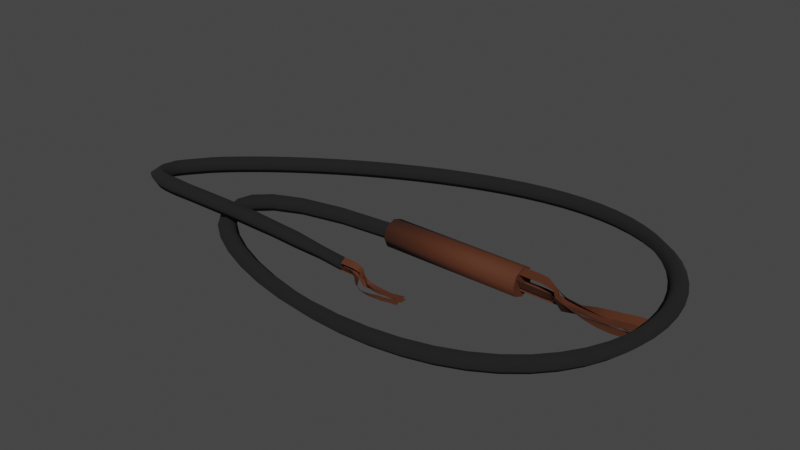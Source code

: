 # Source: Whip.blend  (saved by Blender 2.82.7; exported with 4.5.12 LTS)
import bpy
from mathutils import Matrix  # noqa: F401  (used for matrix-valued properties, if any)

bpy.ops.wm.read_factory_settings(use_empty=True)
scene = bpy.context.scene
scene.name = 'Scene'

# ---- collections
col_collection = bpy.data.collections.new('Collection'); scene.collection.children.link(col_collection)

# ---- materials (node trees are filled in below, after node groups)
mat_whipleather = bpy.data.materials.new('WhipLeather')
mat_whipleather.alpha_threshold = 0.0
mat_whipleather.use_transparent_shadow = False
mat_whipleather.line_color = (0.0, 0.0, 0.0, 1.0)
mat_whiprope = bpy.data.materials.new('WhipRope')
mat_whiprope.use_transparent_shadow = False

# ---- material node trees
mat_whipleather.use_nodes = True; mat_whipleather.node_tree.nodes.clear()
_N = mat_whipleather.node_tree.nodes; _L = mat_whipleather.node_tree.links
n0 = _N.new('ShaderNodeOutputMaterial'); n0.name = 'Material Output'; n0.location = (300, 300)
n1 = _N.new('ShaderNodeBsdfPrincipled'); n1.name = 'Principled BSDF'; n1.location = (10, 300)
n1.distribution = 'GGX'
n1.subsurface_method = 'BURLEY'
n1.inputs[0].default_value = (0.07656, 0.01901, 0.004433, 1.0)
n1.inputs[2].default_value = 0.8333
n1.inputs[3].default_value = 1.45
n1.inputs[27].default_value = (0.0, 0.0, 0.0, 1.0)
n1.inputs[28].default_value = 1.0
_L.new(n1.outputs[0], n0.inputs[0])
n0.is_active_output = True
mat_whiprope.use_nodes = True; mat_whiprope.node_tree.nodes.clear()
_N = mat_whiprope.node_tree.nodes; _L = mat_whiprope.node_tree.links
n0 = _N.new('ShaderNodeOutputMaterial'); n0.name = 'Material Output'; n0.location = (300, 300)
n1 = _N.new('ShaderNodeBsdfPrincipled'); n1.name = 'Principled BSDF'; n1.location = (10, 300)
n1.distribution = 'GGX'
n1.subsurface_method = 'BURLEY'
n1.inputs[0].default_value = (0.007194, 0.007194, 0.007194, 1.0)
n1.inputs[2].default_value = 1.0
n1.inputs[3].default_value = 1.45
n1.inputs[27].default_value = (0.0, 0.0, 0.0, 1.0)
n1.inputs[28].default_value = 1.0
_L.new(n1.outputs[0], n0.inputs[0])
n0.is_active_output = True

# ---- world
world_world = bpy.data.worlds.new('World'); scene.world = world_world
world_world.use_nodes = True; world_world.node_tree.nodes.clear()
_N = world_world.node_tree.nodes; _L = world_world.node_tree.links
n0 = _N.new('ShaderNodeOutputWorld'); n0.name = 'World Output'; n0.location = (300, 300)
n1 = _N.new('ShaderNodeBackground'); n1.name = 'Background'; n1.location = (10, 300)
n1.inputs[0].default_value = (0.05088, 0.05088, 0.05088, 1.0)
_L.new(n1.outputs[0], n0.inputs[0])
n0.is_active_output = True
world_world.color = (0.05088, 0.05088, 0.05088)
world_world.use_sun_shadow = False
world_world.sun_shadow_jitter_overblur = 0.0

# ---- meshes
me_cylinder = bpy.data.meshes.new('Cylinder')
me_cylinder.from_pydata([(0.1492, 0.02307, -0.002274), (-0.1008, 0.02307, -0.002274), (0.1492, 0.01575, 0.0154), (-0.1008, 0.01575, 0.0154), (0.1492, -0.001931, 0.02273), (-0.1008, -0.001931, 0.02273), (0.1492, -0.01961, 0.0154), (-0.1008, -0.01961, 0.0154), (0.1492, -0.02693, -0.002274), (-0.1008, -0.02693, -0.002274), (0.1492, -0.01961, -0.01995), (-0.1008, -0.01961, -0.01995), (0.1492, -0.001931, -0.02727), (-0.1008, -0.001931, -0.02727), (0.1492, 0.01575, -0.01995), (-0.1008, 0.01575, -0.01995)], [], [(0, 1, 3, 2), (2, 3, 5, 4), (4, 5, 7, 6), (6, 7, 9, 8), (8, 9, 11, 10), (10, 11, 13, 12), (3, 1, 15, 13, 11, 9, 7, 5), (12, 13, 15, 14), (14, 15, 1, 0), (0, 2, 4, 6, 8, 10, 12, 14)])
me_cylinder.polygons.foreach_set('use_smooth', [1, 1, 1, 1, 1, 1, 0, 1, 1, 0])
_uv = me_cylinder.uv_layers.new(name='UVMap')
_uv.uv.foreach_set('vector', [0.08291, 0.629, 0.08291, 0.799, 0.07318, 0.799, 0.07318, 0.629, 0.07318, 0.629, 0.07318, 0.799, 0.05941, 0.799, 0.05941, 0.629, 0.1064, 0.629, 0.1064, 0.799, 0.09668, 0.799, 0.09668, 0.629, 0.09668, 0.629, 0.09668, 0.799, 0.08291, 0.799, 0.08291, 0.629, 2.681e-08, 0.799, 0.0, 0.629, 0.009736, 0.629, 0.009736, 0.799, 0.009736, 0.799, 0.009736, 0.629, 0.0235, 0.629, 0.0235, 0.799, 0.1762, 0.6604, 0.1665, 0.6512, 0.1665, 0.6382, 0.1762, 0.629, 0.19, 0.629, 0.1997, 0.6382, 0.1997, 0.6512, 0.19, 0.6604, 0.0235, 0.799, 0.0235, 0.629, 0.03324, 0.629, 0.03324, 0.799, 0.1064, 0.799, 0.1064, 0.629, 0.1202, 0.629, 0.1202, 0.799, 0.2094, 0.6604, 0.1997, 0.6512, 0.1997, 0.6382, 0.2094, 0.629, 0.2232, 0.629, 0.2329, 0.6382, 0.2329, 0.6512, 0.2232, 0.6604])
me_cylinder.materials.append(mat_whipleather)
me_cylinder.use_remesh_fix_poles = True
me_cylinder.use_remesh_preserve_attributes = False
me_cylinder.use_mirror_vertex_groups = False
me_cylinder.update()
me_nurbspath = bpy.data.meshes.new('NurbsPath')
me_nurbspath.from_pydata([(-0.1008, -0.001931, -0.01806), (-0.1015, 0.01384, -0.002275), (-0.1008, -0.001931, 0.01351), (-0.1001, -0.0177, -0.002275), (-0.2064, -0.01123, -0.01806), (-0.2087, 0.004379, -0.002275), (-0.2064, -0.01123, 0.01351), (-0.204, -0.02685, -0.002275), (-0.2819, -0.02729, -0.01806), (-0.2867, -0.01224, -0.002275), (-0.2819, -0.02729, 0.01351), (-0.2771, -0.04233, -0.002275), (-0.3311, -0.0484, -0.01806), (-0.3397, -0.03519, -0.002275), (-0.3311, -0.0484, 0.01351), (-0.3224, -0.06161, -0.002275), (-0.3573, -0.07303, -0.01806), (-0.371, -0.06503, -0.002275), (-0.3573, -0.07303, 0.01351), (-0.3437, -0.08103, -0.002275), (-0.364, -0.09974, -0.01806), (-0.3798, -0.1005, -0.002275), (-0.364, -0.09974, 0.01351), (-0.3483, -0.09896, -0.002275), (-0.3542, -0.1273, -0.01806), (-0.3678, -0.1352, -0.002275), (-0.3542, -0.1273, 0.01351), (-0.3405, -0.1193, -0.002275), (-0.3306, -0.1544, -0.01806), (-0.3414, -0.166, -0.002275), (-0.3306, -0.1544, 0.01351), (-0.3199, -0.1428, -0.002275), (-0.2961, -0.1801, -0.01806), (-0.3046, -0.1934, -0.002275), (-0.2961, -0.1801, 0.01351), (-0.2876, -0.1668, -0.002275), (-0.2531, -0.2035, -0.01806), (-0.2598, -0.2177, -0.002275), (-0.2531, -0.2035, 0.01351), (-0.2463, -0.1892, -0.002275), (-0.2037, -0.2238, -0.01806), (-0.2091, -0.2386, -0.002275), (-0.2037, -0.2238, 0.01351), (-0.1984, -0.2089, -0.002275), (-0.1502, -0.2403, -0.01806), (-0.1543, -0.2555, -0.002274), (-0.1502, -0.2403, 0.01351), (-0.1462, -0.225, -0.002275), (-0.0944, -0.2525, -0.01806), (-0.09713, -0.268, -0.002274), (-0.0944, -0.2525, 0.01351), (-0.09167, -0.2369, -0.002275), (-0.0379, -0.26, -0.01806), (-0.03931, -0.2757, -0.002274), (-0.0379, -0.26, 0.01351), (-0.03649, -0.2443, -0.002275), (0.0178, -0.2626, -0.01806), (0.01781, -0.2784, -0.002274), (0.0178, -0.2626, 0.01351), (0.0178, -0.2468, -0.002275), (0.07145, -0.2601, -0.01806), (0.073, -0.2758, -0.002274), (0.07145, -0.2601, 0.01351), (0.0699, -0.2444, -0.002275), (0.122, -0.2524, -0.01806), (0.1252, -0.2679, -0.002274), (0.122, -0.2524, 0.01351), (0.1187, -0.237, -0.002275), (0.1685, -0.2398, -0.01806), (0.1736, -0.2547, -0.002274), (0.1685, -0.2398, 0.01351), (0.1634, -0.2249, -0.002275), (0.2105, -0.2224, -0.01806), (0.2175, -0.2365, -0.002274), (0.2105, -0.2224, 0.01351), (0.2034, -0.2083, -0.002275), (0.2473, -0.2006, -0.01806), (0.2563, -0.2136, -0.002274), (0.2473, -0.2006, 0.01351), (0.2383, -0.1877, -0.002274), (0.2788, -0.175, -0.01806), (0.2896, -0.1864, -0.002274), (0.2788, -0.175, 0.01351), (0.2679, -0.1636, -0.002274), (0.3049, -0.1461, -0.01806), (0.3173, -0.1558, -0.002274), (0.3049, -0.1461, 0.01351), (0.2924, -0.1364, -0.002274), (0.3257, -0.1147, -0.01806), (0.3394, -0.1225, -0.002274), (0.3257, -0.1147, 0.01351), (0.3119, -0.1069, -0.002274), (0.3414, -0.08154, -0.01806), (0.3561, -0.08733, -0.002274), (0.3414, -0.08154, 0.01351), (0.3267, -0.07575, -0.002274), (0.3523, -0.04731, -0.01806), (0.3676, -0.0511, -0.002274), (0.3523, -0.04731, 0.01351), (0.337, -0.04351, -0.002274), (0.3585, -0.01266, -0.01806), (0.3742, -0.01447, -0.002274), (0.3585, -0.01266, 0.01351), (0.3429, -0.01086, -0.002274), (0.3603, 0.02181, -0.01806), (0.3761, 0.02197, -0.002274), (0.3603, 0.02181, 0.01351), (0.3445, 0.02164, -0.002274), (0.3579, 0.05556, -0.01806), (0.3735, 0.05767, -0.002274), (0.3579, 0.05556, 0.01351), (0.3422, 0.05345, -0.002274), (0.3514, 0.0881, -0.01806), (0.3667, 0.09213, -0.002274), (0.3514, 0.0881, 0.01351), (0.3361, 0.08407, -0.002274), (0.3412, 0.119, -0.01806), (0.3558, 0.1249, -0.002274), (0.3412, 0.119, 0.01351), (0.3265, 0.1131, -0.002274), (0.3274, 0.1479, -0.01806), (0.3411, 0.1556, -0.002274), (0.3274, 0.1479, 0.01351), (0.3136, 0.1401, -0.002274), (0.3102, 0.1743, -0.01806), (0.3229, 0.1838, -0.002274), (0.3102, 0.1743, 0.01351), (0.2976, 0.1649, -0.002274), (0.29, 0.1982, -0.01806), (0.3014, 0.2092, -0.002274), (0.29, 0.1982, 0.01351), (0.2787, 0.1872, -0.002274), (0.267, 0.2191, -0.01806), (0.2768, 0.2315, -0.002274), (0.267, 0.2191, 0.01351), (0.2571, 0.2068, -0.002274), (0.2413, 0.237, -0.01806), (0.2495, 0.2505, -0.002274), (0.2413, 0.237, 0.01351), (0.2331, 0.2235, -0.002274), (0.2132, 0.2517, -0.01806), (0.2197, 0.2661, -0.002274), (0.2132, 0.2517, 0.01351), (0.2068, 0.2374, -0.002274), (0.1831, 0.2632, -0.01806), (0.1879, 0.2783, -0.002274), (0.1831, 0.2632, 0.01351), (0.1783, 0.2481, -0.002274), (0.1511, 0.2714, -0.01806), (0.1542, 0.2868, -0.002274), (0.1511, 0.2714, 0.01351), (0.148, 0.2559, -0.002274), (0.1175, 0.2763, -0.01806), (0.1191, 0.292, -0.002274), (0.1175, 0.2763, 0.01351), (0.116, 0.2606, -0.002274), (0.08261, 0.278, -0.01806), (0.08272, 0.2938, -0.002274), (0.08261, 0.278, 0.01351), (0.08249, 0.2623, -0.002274), (0.04662, 0.2768, -0.01806), (0.04546, 0.2925, -0.002274), (0.04662, 0.2768, 0.01351), (0.04779, 0.261, -0.002274), (0.009841, 0.2726, -0.01806), (0.007552, 0.2882, -0.002274), (0.009841, 0.2726, 0.01351), (0.01213, 0.257, -0.002274), (-0.02746, 0.2659, -0.01806), (-0.03072, 0.2813, -0.002274), (-0.02746, 0.2659, 0.01351), (-0.0242, 0.2504, -0.002274), (-0.06501, 0.2568, -0.01806), (-0.06911, 0.272, -0.002274), (-0.06501, 0.2568, 0.01351), (-0.0609, 0.2415, -0.002274), (-0.1025, 0.2456, -0.01806), (-0.1074, 0.2607, -0.002273), (-0.1025, 0.2456, 0.01351), (-0.0977, 0.2306, -0.002273), (-0.1398, 0.2327, -0.01806), (-0.1453, 0.2475, -0.002268), (-0.1398, 0.2327, 0.01352), (-0.1343, 0.2179, -0.002269), (-0.1765, 0.2182, -0.01805), (-0.1826, 0.2328, -0.002258), (-0.1765, 0.2183, 0.01353), (-0.1705, 0.2037, -0.002258), (-0.2126, 0.2025, -0.01803), (-0.2191, 0.2168, -0.002237), (-0.2125, 0.2025, 0.01355), (-0.206, 0.1881, -0.002239), (-0.2476, 0.1856, -0.01799), (-0.2547, 0.1998, -0.002202), (-0.2476, 0.1857, 0.01358), (-0.2406, 0.1715, -0.002205), (-0.2816, 0.168, -0.01794), (-0.2891, 0.1819, -0.002147), (-0.2815, 0.168, 0.01364), (-0.274, 0.1541, -0.002151), (-0.3142, 0.1496, -0.01785), (-0.3221, 0.1633, -0.002064), (-0.3141, 0.1497, 0.01372), (-0.3062, 0.136, -0.00207), (-0.3453, 0.1309, -0.01774), (-0.3536, 0.1443, -0.001947), (-0.3452, 0.1309, 0.01384), (-0.3369, 0.1175, -0.001956), (-0.3748, 0.1118, -0.01758), (-0.3835, 0.125, -0.001785), (-0.3746, 0.1119, 0.014), (-0.3659, 0.09872, -0.001799), (-0.4024, 0.09264, -0.01737), (-0.4115, 0.1055, -0.00157), (-0.4022, 0.09276, 0.01421), (-0.3931, 0.07987, -0.001591), (-0.4281, 0.07353, -0.01709), (-0.4376, 0.08612, -0.001291), (-0.4279, 0.0737, 0.01448), (-0.4183, 0.06111, -0.001321), (-0.4518, 0.05461, -0.01674), (-0.4617, 0.06687, -0.0009352), (-0.4514, 0.05485, 0.01483), (-0.4415, 0.04259, -0.0009788), (-0.4733, 0.03601, -0.01631), (-0.4837, 0.04789, -0.0004893), (-0.4728, 0.03634, 0.01526), (-0.4625, 0.02445, -0.000553), (-0.4926, 0.01784, -0.01577), (-0.5034, 0.02929, 6.171e-05), (-0.492, 0.0183, 0.0158), (-0.4812, 0.006852, -3.207e-05), (-0.5095, 0.0002175, -0.01511), (-0.5208, 0.01114, 0.000735), (-0.5088, 0.0008463, 0.01645), (-0.4974, -0.01008, 0.0005954), (-0.5241, -0.01679, -0.01433), (-0.5359, -0.006496, 0.001551), (-0.5231, -0.01592, 0.01722), (-0.5113, -0.02621, 0.00134), (-0.5344, -0.03462, -0.01287), (-0.5466, -0.02528, 0.002803), (-0.5332, -0.03343, 0.01816), (-0.5209, -0.04277, 0.002485), (-0.5438, -0.04994, -0.01178), (-0.5567, -0.04161, 0.003965), (-0.5424, -0.04828, 0.01921), (-0.5295, -0.05661, 0.003466), (-0.5509, -0.0645, -0.0105), (-0.5644, -0.05749, 0.005362), (-0.5491, -0.06218, 0.02043), (-0.5356, -0.06919, 0.004568), (-0.5554, -0.07829, -0.009006), (-0.5694, -0.073, 0.007049), (-0.5533, -0.07504, 0.02183), (-0.5393, -0.08033, 0.005774), (-0.5543, -0.09224, -0.006715), (-0.5684, -0.08919, 0.009335), (-0.5521, -0.08785, 0.02339), (-0.538, -0.0909, 0.007341), (-0.5536, -0.1041, -0.00476), (-0.5675, -0.1036, 0.01171), (-0.5515, -0.09834, 0.02511), (-0.5376, -0.09884, 0.008641), (-0.5503, -0.1151, -0.002577), (-0.5634, -0.1173, 0.01443), (-0.5486, -0.1079, 0.02701), (-0.5355, -0.1057, 0.01), (-0.5442, -0.1249, -0.0002161), (-0.5559, -0.1295, 0.01736), (-0.5433, -0.1165, 0.02909), (-0.5316, -0.1119, 0.01151), (-0.531, -0.134, 0.002845), (-0.5406, -0.1402, 0.02048), (-0.5308, -0.125, 0.03118), (-0.5212, -0.1188, 0.01355), (-0.5201, -0.1413, 0.005319), (-0.5279, -0.1487, 0.02335), (-0.5206, -0.1318, 0.03351), (-0.5127, -0.1244, 0.01547), (-0.5067, -0.1475, 0.007795), (-0.513, -0.1556, 0.02612), (-0.5077, -0.1378, 0.0359), (-0.5014, -0.1296, 0.01757), (-0.4908, -0.1526, 0.01021), (-0.4957, -0.1612, 0.02875), (-0.492, -0.1429, 0.03828), (-0.4871, -0.1342, 0.01974), (-0.4722, -0.1568, 0.0125), (-0.476, -0.1657, 0.03118), (-0.4735, -0.147, 0.04056), (-0.4698, -0.1381, 0.02187), (-0.451, -0.16, 0.01456), (-0.4537, -0.1691, 0.03334), (-0.4521, -0.1503, 0.04263), (-0.4494, -0.1412, 0.02385), (-0.4192, -0.162, 0.01676), (-0.4209, -0.1707, 0.03472), (-0.4201, -0.1528, 0.04352), (-0.4184, -0.144, 0.02556), (-0.3935, -0.1634, 0.01799), (-0.3944, -0.1722, 0.03599), (-0.3941, -0.1542, 0.04477), (-0.3931, -0.1454, 0.02677), (-0.3648, -0.1641, 0.01868), (-0.3651, -0.1728, 0.03669), (-0.3651, -0.1548, 0.04547), (-0.3648, -0.146, 0.02745), (-0.3332, -0.164, 0.01868), (-0.3329, -0.1727, 0.0367), (-0.333, -0.1547, 0.04547), (-0.3334, -0.1459, 0.02746), (-0.2985, -0.1632, 0.01786), (-0.2976, -0.1719, 0.03585), (-0.2978, -0.1539, 0.04463), (-0.2987, -0.1452, 0.02663), (-0.2606, -0.1618, 0.01604), (-0.2591, -0.1705, 0.03401), (-0.2594, -0.1525, 0.04279), (-0.2608, -0.1438, 0.02481), (-0.2144, -0.1593, 0.01335), (-0.2126, -0.1674, 0.03015), (-0.2127, -0.1505, 0.03836), (-0.2146, -0.1424, 0.02157), (-0.1725, -0.157, 0.00929), (-0.1702, -0.1651, 0.02604), (-0.1702, -0.1482, 0.03425), (-0.1725, -0.1401, 0.0175), (-0.1216, -0.1532, 0.005246), (-0.1193, -0.1598, 0.01894), (-0.1193, -0.146, 0.02565), (-0.1215, -0.1394, 0.01196), (-0.08152, -0.1508, -0.000618), (-0.07895, -0.1574, 0.01302), (-0.07873, -0.1435, 0.01972), (-0.0813, -0.1369, 0.006074)], [], [(0, 4, 7, 3), (1, 5, 4, 0), (2, 6, 5, 1), (3, 7, 6, 2), (4, 8, 11, 7), (5, 9, 8, 4), (6, 10, 9, 5), (7, 11, 10, 6), (8, 12, 15, 11), (9, 13, 12, 8), (10, 14, 13, 9), (11, 15, 14, 10), (12, 16, 19, 15), (13, 17, 16, 12), (14, 18, 17, 13), (15, 19, 18, 14), (16, 20, 23, 19), (17, 21, 20, 16), (18, 22, 21, 17), (19, 23, 22, 18), (20, 24, 27, 23), (21, 25, 24, 20), (22, 26, 25, 21), (23, 27, 26, 22), (24, 28, 31, 27), (25, 29, 28, 24), (26, 30, 29, 25), (27, 31, 30, 26), (28, 32, 35, 31), (29, 33, 32, 28), (30, 34, 33, 29), (31, 35, 34, 30), (32, 36, 39, 35), (33, 37, 36, 32), (34, 38, 37, 33), (35, 39, 38, 34), (36, 40, 43, 39), (37, 41, 40, 36), (38, 42, 41, 37), (39, 43, 42, 38), (40, 44, 47, 43), (41, 45, 44, 40), (42, 46, 45, 41), (43, 47, 46, 42), (44, 48, 51, 47), (45, 49, 48, 44), (46, 50, 49, 45), (47, 51, 50, 46), (48, 52, 55, 51), (49, 53, 52, 48), (50, 54, 53, 49), (51, 55, 54, 50), (52, 56, 59, 55), (53, 57, 56, 52), (54, 58, 57, 53), (55, 59, 58, 54), (56, 60, 63, 59), (57, 61, 60, 56), (58, 62, 61, 57), (59, 63, 62, 58), (60, 64, 67, 63), (61, 65, 64, 60), (62, 66, 65, 61), (63, 67, 66, 62), (64, 68, 71, 67), (65, 69, 68, 64), (66, 70, 69, 65), (67, 71, 70, 66), (68, 72, 75, 71), (69, 73, 72, 68), (70, 74, 73, 69), (71, 75, 74, 70), (72, 76, 79, 75), (73, 77, 76, 72), (74, 78, 77, 73), (75, 79, 78, 74), (76, 80, 83, 79), (77, 81, 80, 76), (78, 82, 81, 77), (79, 83, 82, 78), (80, 84, 87, 83), (81, 85, 84, 80), (82, 86, 85, 81), (83, 87, 86, 82), (84, 88, 91, 87), (85, 89, 88, 84), (86, 90, 89, 85), (87, 91, 90, 86), (88, 92, 95, 91), (89, 93, 92, 88), (90, 94, 93, 89), (91, 95, 94, 90), (92, 96, 99, 95), (93, 97, 96, 92), (94, 98, 97, 93), (95, 99, 98, 94), (96, 100, 103, 99), (97, 101, 100, 96), (98, 102, 101, 97), (99, 103, 102, 98), (100, 104, 107, 103), (101, 105, 104, 100), (102, 106, 105, 101), (103, 107, 106, 102), (104, 108, 111, 107), (105, 109, 108, 104), (106, 110, 109, 105), (107, 111, 110, 106), (108, 112, 115, 111), (109, 113, 112, 108), (110, 114, 113, 109), (111, 115, 114, 110), (112, 116, 119, 115), (113, 117, 116, 112), (114, 118, 117, 113), (115, 119, 118, 114), (116, 120, 123, 119), (117, 121, 120, 116), (118, 122, 121, 117), (119, 123, 122, 118), (120, 124, 127, 123), (121, 125, 124, 120), (122, 126, 125, 121), (123, 127, 126, 122), (124, 128, 131, 127), (125, 129, 128, 124), (126, 130, 129, 125), (127, 131, 130, 126), (128, 132, 135, 131), (129, 133, 132, 128), (130, 134, 133, 129), (131, 135, 134, 130), (132, 136, 139, 135), (133, 137, 136, 132), (134, 138, 137, 133), (135, 139, 138, 134), (136, 140, 143, 139), (137, 141, 140, 136), (138, 142, 141, 137), (139, 143, 142, 138), (140, 144, 147, 143), (141, 145, 144, 140), (142, 146, 145, 141), (143, 147, 146, 142), (144, 148, 151, 147), (145, 149, 148, 144), (146, 150, 149, 145), (147, 151, 150, 146), (148, 152, 155, 151), (149, 153, 152, 148), (150, 154, 153, 149), (151, 155, 154, 150), (152, 156, 159, 155), (153, 157, 156, 152), (154, 158, 157, 153), (155, 159, 158, 154), (156, 160, 163, 159), (157, 161, 160, 156), (158, 162, 161, 157), (159, 163, 162, 158), (160, 164, 167, 163), (161, 165, 164, 160), (162, 166, 165, 161), (163, 167, 166, 162), (164, 168, 171, 167), (165, 169, 168, 164), (166, 170, 169, 165), (167, 171, 170, 166), (168, 172, 175, 171), (169, 173, 172, 168), (170, 174, 173, 169), (171, 175, 174, 170), (172, 176, 179, 175), (173, 177, 176, 172), (174, 178, 177, 173), (175, 179, 178, 174), (176, 180, 183, 179), (177, 181, 180, 176), (178, 182, 181, 177), (179, 183, 182, 178), (180, 184, 187, 183), (181, 185, 184, 180), (182, 186, 185, 181), (183, 187, 186, 182), (184, 188, 191, 187), (185, 189, 188, 184), (186, 190, 189, 185), (187, 191, 190, 186), (188, 192, 195, 191), (189, 193, 192, 188), (190, 194, 193, 189), (191, 195, 194, 190), (192, 196, 199, 195), (193, 197, 196, 192), (194, 198, 197, 193), (195, 199, 198, 194), (196, 200, 203, 199), (197, 201, 200, 196), (198, 202, 201, 197), (199, 203, 202, 198), (200, 204, 207, 203), (201, 205, 204, 200), (202, 206, 205, 201), (203, 207, 206, 202), (204, 208, 211, 207), (205, 209, 208, 204), (206, 210, 209, 205), (207, 211, 210, 206), (208, 212, 215, 211), (209, 213, 212, 208), (210, 214, 213, 209), (211, 215, 214, 210), (212, 216, 219, 215), (213, 217, 216, 212), (214, 218, 217, 213), (215, 219, 218, 214), (216, 220, 223, 219), (217, 221, 220, 216), (218, 222, 221, 217), (219, 223, 222, 218), (220, 224, 227, 223), (221, 225, 224, 220), (222, 226, 225, 221), (223, 227, 226, 222), (224, 228, 231, 227), (225, 229, 228, 224), (226, 230, 229, 225), (227, 231, 230, 226), (228, 232, 235, 231), (229, 233, 232, 228), (230, 234, 233, 229), (231, 235, 234, 230), (232, 236, 239, 235), (233, 237, 236, 232), (234, 238, 237, 233), (235, 239, 238, 234), (236, 240, 243, 239), (237, 241, 240, 236), (238, 242, 241, 237), (239, 243, 242, 238), (240, 244, 247, 243), (241, 245, 244, 240), (242, 246, 245, 241), (243, 247, 246, 242), (244, 248, 251, 247), (245, 249, 248, 244), (246, 250, 249, 245), (247, 251, 250, 246), (248, 252, 255, 251), (249, 253, 252, 248), (250, 254, 253, 249), (251, 255, 254, 250), (252, 256, 259, 255), (253, 257, 256, 252), (254, 258, 257, 253), (255, 259, 258, 254), (256, 260, 263, 259), (257, 261, 260, 256), (258, 262, 261, 257), (259, 263, 262, 258), (260, 264, 267, 263), (261, 265, 264, 260), (262, 266, 265, 261), (263, 267, 266, 262), (264, 268, 271, 267), (265, 269, 268, 264), (266, 270, 269, 265), (267, 271, 270, 266), (268, 272, 275, 271), (269, 273, 272, 268), (270, 274, 273, 269), (271, 275, 274, 270), (272, 276, 279, 275), (273, 277, 276, 272), (274, 278, 277, 273), (275, 279, 278, 274), (276, 280, 283, 279), (277, 281, 280, 276), (278, 282, 281, 277), (279, 283, 282, 278), (280, 284, 287, 283), (281, 285, 284, 280), (282, 286, 285, 281), (283, 287, 286, 282), (284, 288, 291, 287), (285, 289, 288, 284), (286, 290, 289, 285), (287, 291, 290, 286), (288, 292, 295, 291), (289, 293, 292, 288), (290, 294, 293, 289), (291, 295, 294, 290), (292, 296, 299, 295), (293, 297, 296, 292), (294, 298, 297, 293), (295, 299, 298, 294), (296, 300, 303, 299), (297, 301, 300, 296), (298, 302, 301, 297), (299, 303, 302, 298), (300, 304, 307, 303), (301, 305, 304, 300), (302, 306, 305, 301), (303, 307, 306, 302), (304, 308, 311, 307), (305, 309, 308, 304), (306, 310, 309, 305), (307, 311, 310, 306), (308, 312, 315, 311), (309, 313, 312, 308), (310, 314, 313, 309), (311, 315, 314, 310), (312, 316, 319, 315), (313, 317, 316, 312), (314, 318, 317, 313), (315, 319, 318, 314), (316, 320, 323, 319), (317, 321, 320, 316), (318, 322, 321, 317), (319, 323, 322, 318), (320, 324, 327, 323), (321, 325, 324, 320), (322, 326, 325, 321), (323, 327, 326, 322), (324, 328, 331, 327), (325, 329, 328, 324), (326, 330, 329, 325), (327, 331, 330, 326), (328, 332, 335, 331), (329, 333, 332, 328), (330, 334, 333, 329), (331, 335, 334, 330), (335, 332, 333, 334)])
me_nurbspath.polygons.foreach_set('use_smooth', [True] * 333)
_uv = me_nurbspath.uv_layers.new(name='UVMap')
_uv.uv.foreach_set('vector', [0.04352, 0.8086, 0.03494, 0.737, 0.05095, 0.736, 0.05941, 0.8064, 0.4849, 0.8307, 0.469, 0.7605, 0.4848, 0.7584, 0.5005, 0.8274, 0.536, 0.6294, 0.5221, 0.7002, 0.5062, 0.6981, 0.5203, 0.6262, 0.5697, 0.6289, 0.5565, 0.6973, 0.5406, 0.6956, 0.5541, 0.6262, 0.03494, 0.737, 0.03324, 0.6847, 0.04929, 0.6853, 0.05095, 0.736, 0.469, 0.7605, 0.4625, 0.7071, 0.4785, 0.7066, 0.4848, 0.7584, 0.5221, 0.7002, 0.5165, 0.7523, 0.5005, 0.7519, 0.5062, 0.6981, 0.5565, 0.6973, 0.552, 0.7475, 0.536, 0.7475, 0.5406, 0.6956, 0.03324, 0.6847, 0.03719, 0.6494, 0.05284, 0.6528, 0.04929, 0.6853, 0.4625, 0.7071, 0.4642, 0.6678, 0.48, 0.6703, 0.4785, 0.7066, 0.5165, 0.7523, 0.5179, 0.7878, 0.502, 0.7901, 0.5005, 0.7519, 0.552, 0.7475, 0.5543, 0.7809, 0.5387, 0.7838, 0.536, 0.7475, 0.03719, 0.6494, 0.04561, 0.629, 0.05941, 0.6363, 0.05284, 0.6528, 0.4642, 0.6678, 0.4738, 0.6406, 0.4878, 0.6475, 0.48, 0.6703, 0.5179, 0.7878, 0.5248, 0.8087, 0.5104, 0.8151, 0.502, 0.7901, 0.5543, 0.7809, 0.561, 0.7991, 0.5472, 0.8064, 0.5387, 0.7838, 0.5932, 0.6726, 0.5922, 0.6547, 0.6052, 0.6546, 0.6058, 0.6665, 0.4738, 0.6406, 0.4907, 0.6262, 0.5005, 0.6366, 0.4878, 0.6475, 0.5248, 0.8087, 0.536, 0.817, 0.5254, 0.8261, 0.5104, 0.8151, 0.561, 0.7991, 0.5697, 0.8062, 0.5603, 0.8169, 0.5472, 0.8064, 0.5922, 0.6547, 0.593, 0.6356, 0.6058, 0.6404, 0.6052, 0.6546, 0.8064, 1.0, 0.7894, 0.9934, 0.8015, 0.9843, 0.815, 0.9897, 0.1493, 0.5121, 0.1657, 0.5117, 0.1751, 0.5214, 0.1545, 0.5217, 1.0, 0.01129, 0.9895, 0.01436, 0.9788, 0.003763, 0.9929, 0.0, 0.8599, 0.5004, 0.8415, 0.4915, 0.8531, 0.4826, 0.8691, 0.4905, 0.7894, 0.9934, 0.7741, 0.9769, 0.788, 0.9695, 0.8015, 0.9843, 0.1657, 0.5117, 0.1839, 0.5024, 0.1957, 0.511, 0.1751, 0.5214, 0.9895, 0.01436, 0.9761, 0.02577, 0.9634, 0.01673, 0.9788, 0.003763, 0.8415, 0.4915, 0.8221, 0.4751, 0.835, 0.4673, 0.8531, 0.4826, 0.7741, 0.9769, 0.7603, 0.9533, 0.775, 0.9473, 0.788, 0.9695, 0.1839, 0.5024, 0.2029, 0.4857, 0.216, 0.4932, 0.1957, 0.511, 0.9761, 0.02577, 0.9613, 0.04494, 0.9475, 0.03723, 0.9634, 0.01673, 0.8221, 0.4751, 0.8025, 0.4528, 0.8162, 0.4459, 0.835, 0.4673, 0.7603, 0.9533, 0.7479, 0.924, 0.7631, 0.9192, 0.775, 0.9473, 0.2029, 0.4857, 0.222, 0.463, 0.2358, 0.4697, 0.216, 0.4932, 0.9613, 0.04494, 0.9463, 0.07034, 0.9318, 0.06368, 0.9475, 0.03723, 0.8025, 0.4528, 0.7837, 0.4258, 0.7979, 0.4196, 0.8162, 0.4459, 0.7479, 0.924, 0.7371, 0.8906, 0.7526, 0.8867, 0.7631, 0.9192, 0.222, 0.463, 0.2402, 0.4356, 0.2546, 0.4415, 0.2358, 0.4697, 0.9463, 0.07034, 0.9319, 0.1004, 0.917, 0.09466, 0.9318, 0.06368, 0.7837, 0.4258, 0.7661, 0.3952, 0.7808, 0.3898, 0.7979, 0.4196, 0.7371, 0.8906, 0.7281, 0.8542, 0.7439, 0.8511, 0.7526, 0.8867, 0.2402, 0.4356, 0.2571, 0.4048, 0.2718, 0.4099, 0.2546, 0.4415, 0.9319, 0.1004, 0.9187, 0.1338, 0.9035, 0.1288, 0.917, 0.09466, 0.7661, 0.3952, 0.7505, 0.3622, 0.7656, 0.3575, 0.7808, 0.3898, 0.7281, 0.8542, 0.7213, 0.816, 0.7372, 0.8138, 0.7439, 0.8511, 0.2571, 0.4048, 0.2719, 0.3715, 0.287, 0.3758, 0.2718, 0.4099, 0.9187, 0.1338, 0.9073, 0.1691, 0.8918, 0.165, 0.9035, 0.1288, 0.7505, 0.3622, 0.7374, 0.3277, 0.7527, 0.3239, 0.7656, 0.3575, 0.7213, 0.816, 0.7169, 0.7771, 0.7329, 0.7759, 0.7372, 0.8138, 0.2719, 0.3715, 0.2843, 0.3367, 0.2997, 0.3402, 0.287, 0.3758, 0.9073, 0.1691, 0.898, 0.2054, 0.8823, 0.2022, 0.8918, 0.165, 0.7374, 0.3277, 0.727, 0.2926, 0.7426, 0.2896, 0.7527, 0.3239, 0.7169, 0.7771, 0.7149, 0.7385, 0.7309, 0.7382, 0.7329, 0.7759, 0.2843, 0.3367, 0.2939, 0.3014, 0.3096, 0.3041, 0.2997, 0.3402, 0.898, 0.2054, 0.8911, 0.2415, 0.8752, 0.2393, 0.8823, 0.2022, 0.727, 0.2926, 0.7197, 0.2576, 0.7355, 0.2557, 0.7426, 0.2896, 0.7149, 0.7385, 0.7154, 0.701, 0.7315, 0.7017, 0.7309, 0.7382, 0.2939, 0.3014, 0.3004, 0.2664, 0.3163, 0.268, 0.3096, 0.3041, 0.8911, 0.2415, 0.8867, 0.2767, 0.8707, 0.2755, 0.8752, 0.2393, 0.7197, 0.2576, 0.7156, 0.2235, 0.7315, 0.2228, 0.7355, 0.2557, 0.7154, 0.701, 0.7186, 0.6652, 0.7346, 0.6671, 0.7315, 0.7017, 0.3004, 0.2664, 0.3037, 0.2322, 0.3197, 0.2327, 0.3163, 0.268, 0.8867, 0.2767, 0.8851, 0.3103, 0.8691, 0.3102, 0.8707, 0.2755, 0.7156, 0.2235, 0.7149, 0.1909, 0.7308, 0.1914, 0.7315, 0.2228, 0.7186, 0.6652, 0.7244, 0.6318, 0.7401, 0.635, 0.7346, 0.6671, 0.3037, 0.2322, 0.3037, 0.1996, 0.3197, 0.1987, 0.3197, 0.2327, 0.8851, 0.3103, 0.8862, 0.3415, 0.8702, 0.3428, 0.8691, 0.3102, 0.7149, 0.1909, 0.7174, 0.1601, 0.7333, 0.1621, 0.7308, 0.1914, 0.7244, 0.6318, 0.7327, 0.6012, 0.7481, 0.6058, 0.7401, 0.635, 0.3037, 0.1996, 0.3005, 0.1689, 0.3163, 0.1666, 0.3197, 0.1987, 0.8862, 0.3415, 0.8899, 0.37, 0.8741, 0.3727, 0.8702, 0.3428, 0.7174, 0.1601, 0.7232, 0.1316, 0.7387, 0.1351, 0.7333, 0.1621, 0.7327, 0.6012, 0.7434, 0.5739, 0.7582, 0.5798, 0.7481, 0.6058, 0.3005, 0.1689, 0.2941, 0.1405, 0.3096, 0.1367, 0.3163, 0.1666, 0.8899, 0.37, 0.896, 0.3956, 0.8806, 0.3997, 0.8741, 0.3727, 0.7232, 0.1316, 0.7319, 0.1057, 0.7469, 0.1107, 0.7387, 0.1351, 0.7434, 0.5739, 0.7562, 0.55, 0.7703, 0.5573, 0.7582, 0.5798, 0.2941, 0.1405, 0.2848, 0.1147, 0.2997, 0.1094, 0.3096, 0.1367, 0.896, 0.3956, 0.9044, 0.418, 0.8895, 0.4234, 0.8806, 0.3997, 0.7319, 0.1057, 0.7432, 0.08248, 0.7575, 0.0889, 0.7469, 0.1107, 0.7562, 0.55, 0.7708, 0.5299, 0.784, 0.5383, 0.7703, 0.5573, 0.2848, 0.1147, 0.273, 0.09172, 0.2872, 0.08501, 0.2997, 0.1094, 0.9044, 0.418, 0.9148, 0.4372, 0.9005, 0.4439, 0.8895, 0.4234, 0.7432, 0.08248, 0.7567, 0.06208, 0.7702, 0.06975, 0.7575, 0.0889, 0.7708, 0.5299, 0.7867, 0.5134, 0.799, 0.5227, 0.784, 0.5383, 0.273, 0.09172, 0.259, 0.07158, 0.2724, 0.06364, 0.2872, 0.08501, 0.9148, 0.4372, 0.9268, 0.4534, 0.9133, 0.4612, 0.9005, 0.4439, 0.7567, 0.06208, 0.772, 0.04453, 0.7846, 0.05325, 0.7702, 0.06975, 0.7867, 0.5134, 0.8036, 0.5004, 0.815, 0.5105, 0.799, 0.5227, 0.259, 0.07158, 0.2434, 0.05432, 0.2558, 0.04535, 0.2724, 0.06364, 0.9268, 0.4534, 0.9401, 0.4666, 0.9274, 0.4752, 0.9133, 0.4612, 0.772, 0.04453, 0.7887, 0.02987, 0.8003, 0.03944, 0.7846, 0.05325, 0.5737, 0.8115, 0.5719, 0.7875, 0.5848, 0.7841, 0.5864, 0.8069, 0.2434, 0.05432, 0.2264, 0.03996, 0.2378, 0.03015, 0.2558, 0.04535, 0.9401, 0.4666, 0.9544, 0.4768, 0.9426, 0.486, 0.9274, 0.4752, 0.7887, 0.02987, 0.8063, 0.01809, 0.8169, 0.02834, 0.8003, 0.03944, 0.5719, 0.7875, 0.5706, 0.7629, 0.5836, 0.7609, 0.5848, 0.7841, 0.2264, 0.03996, 0.2085, 0.02852, 0.2189, 0.01805, 0.2378, 0.03015, 0.9544, 0.4768, 0.9693, 0.4841, 0.9584, 0.4938, 0.9426, 0.486, 0.8063, 0.01809, 0.8246, 0.009197, 0.8341, 0.01996, 0.8169, 0.02834, 0.5706, 0.7629, 0.5699, 0.7382, 0.5829, 0.7376, 0.5836, 0.7609, 0.2085, 0.02852, 0.1901, 0.01996, 0.1994, 0.009006, 0.2189, 0.01805, 0.9693, 0.4841, 0.9846, 0.4886, 0.9747, 0.4986, 0.9584, 0.4938, 0.8246, 0.009197, 0.8431, 0.003179, 0.8516, 0.01429, 0.8341, 0.01996, 0.5699, 0.7382, 0.5697, 0.7139, 0.5827, 0.7145, 0.5829, 0.7376, 0.1901, 0.01996, 0.1714, 0.01429, 0.1797, 0.003003, 0.1994, 0.009006, 0.9846, 0.4886, 1.0, 0.4903, 0.991, 0.5004, 0.9747, 0.4986, 0.8431, 0.003179, 0.8617, 0.0, 0.8691, 0.0113, 0.8516, 0.01429, 0.5697, 0.7139, 0.57, 0.6902, 0.583, 0.6922, 0.5827, 0.7145, 0.1714, 0.01429, 0.1528, 0.01145, 0.16, 0.0, 0.1797, 0.003003, 0.1774, 0.02404, 0.1599, 0.02137, 0.1528, 0.01145, 0.1714, 0.01429, 0.5833, 0.6262, 0.5676, 0.6223, 0.5774, 0.6114, 0.5922, 0.615, 0.57, 0.6902, 0.5708, 0.6675, 0.5837, 0.6708, 0.583, 0.6922, 0.4625, 0.01136, 0.4467, 0.0149, 0.4371, 0.003749, 0.4539, 0.0, 0.1599, 0.02137, 0.1427, 0.02133, 0.1346, 0.01141, 0.1528, 0.01145, 0.5676, 0.6223, 0.5525, 0.6159, 0.5632, 0.6053, 0.5774, 0.6114, 0.5708, 0.6675, 0.572, 0.6461, 0.5849, 0.6506, 0.5837, 0.6708, 0.4467, 0.0149, 0.4314, 0.02103, 0.4209, 0.01027, 0.4371, 0.003749, 0.1427, 0.02133, 0.1261, 0.02384, 0.1169, 0.01409, 0.1346, 0.01141, 0.5525, 0.6159, 0.5382, 0.6069, 0.5499, 0.597, 0.5632, 0.6053, 0.572, 0.6461, 0.5737, 0.6262, 0.5864, 0.6319, 0.5849, 0.6506, 0.4314, 0.02103, 0.4169, 0.02965, 0.4055, 0.01945, 0.4209, 0.01027, 0.1261, 0.02384, 0.1103, 0.02882, 0.09998, 0.01941, 0.1169, 0.01409, 0.5382, 0.6069, 0.5249, 0.5957, 0.5374, 0.5865, 0.5499, 0.597, 0.7048, 0.6356, 0.6876, 0.6276, 0.6987, 0.6185, 0.7149, 0.6259, 0.4169, 0.02965, 0.4033, 0.04063, 0.391, 0.03114, 0.4055, 0.01945, 0.1103, 0.02882, 0.09544, 0.03619, 0.08407, 0.0273, 0.09998, 0.01941, 0.5249, 0.5957, 0.5127, 0.5822, 0.526, 0.5739, 0.5374, 0.5865, 0.6876, 0.6276, 0.6716, 0.617, 0.6837, 0.6085, 0.6987, 0.6185, 0.4033, 0.04063, 0.3908, 0.05382, 0.3777, 0.0452, 0.391, 0.03114, 0.09544, 0.03619, 0.08165, 0.04585, 0.06931, 0.03763, 0.08407, 0.0273, 0.5127, 0.5822, 0.5017, 0.5667, 0.5157, 0.5594, 0.526, 0.5739, 0.6716, 0.617, 0.6568, 0.6039, 0.6698, 0.5961, 0.6837, 0.6085, 0.3908, 0.05382, 0.3794, 0.0691, 0.3656, 0.06145, 0.3777, 0.0452, 0.08165, 0.04585, 0.06902, 0.05771, 0.05582, 0.05031, 0.06931, 0.03763, 0.5017, 0.5667, 0.492, 0.5493, 0.5066, 0.5431, 0.5157, 0.5594, 0.6568, 0.6039, 0.6435, 0.5884, 0.6573, 0.5816, 0.6698, 0.5961, 0.3794, 0.0691, 0.3693, 0.08629, 0.3548, 0.0797, 0.3656, 0.06145, 0.06902, 0.05771, 0.05766, 0.07168, 0.04371, 0.06518, 0.05582, 0.05031, 0.492, 0.5493, 0.4837, 0.5302, 0.4988, 0.525, 0.5066, 0.5431, 0.6435, 0.5884, 0.6317, 0.5708, 0.6461, 0.5649, 0.6573, 0.5816, 0.3693, 0.08629, 0.3605, 0.1053, 0.3455, 0.09974, 0.3548, 0.0797, 0.05766, 0.07168, 0.04762, 0.08765, 0.03306, 0.08211, 0.04371, 0.06518, 0.4837, 0.5302, 0.4768, 0.5095, 0.4922, 0.5054, 0.4988, 0.525, 0.6317, 0.5708, 0.6215, 0.5512, 0.6364, 0.5463, 0.6461, 0.5649, 0.3605, 0.1053, 0.353, 0.1258, 0.3377, 0.1214, 0.3455, 0.09974, 0.04762, 0.08765, 0.03895, 0.1055, 0.02392, 0.1009, 0.03306, 0.08211, 0.4768, 0.5095, 0.4712, 0.4874, 0.487, 0.4843, 0.4922, 0.5054, 0.6215, 0.5512, 0.6129, 0.5299, 0.6282, 0.5259, 0.6364, 0.5463, 0.353, 0.1258, 0.3469, 0.1478, 0.3313, 0.1444, 0.3377, 0.1214, 0.03895, 0.1055, 0.03169, 0.1251, 0.0163, 0.1215, 0.02392, 0.1009, 0.4712, 0.4874, 0.4671, 0.4641, 0.483, 0.462, 0.487, 0.4843, 0.6129, 0.5299, 0.6059, 0.5071, 0.6215, 0.504, 0.6282, 0.5259, 0.3469, 0.1478, 0.3422, 0.171, 0.3264, 0.1685, 0.3313, 0.1444, 0.03169, 0.1251, 0.02585, 0.1463, 0.01021, 0.1436, 0.0163, 0.1215, 0.4671, 0.4641, 0.4643, 0.4398, 0.4803, 0.4385, 0.483, 0.462, 0.6059, 0.5071, 0.6005, 0.483, 0.6162, 0.4807, 0.6215, 0.504, 0.3422, 0.171, 0.3388, 0.1952, 0.3229, 0.1936, 0.3264, 0.1685, 0.02585, 0.1463, 0.02142, 0.1689, 0.005609, 0.167, 0.01021, 0.1436, 0.4643, 0.4398, 0.4628, 0.4146, 0.4788, 0.4142, 0.4803, 0.4385, 0.6005, 0.483, 0.5964, 0.4577, 0.6123, 0.4562, 0.6162, 0.4807, 0.3388, 0.1952, 0.3367, 0.2203, 0.3207, 0.2195, 0.3229, 0.1936, 0.02142, 0.1689, 0.01834, 0.1927, 0.002436, 0.1916, 0.005609, 0.167, 0.4628, 0.4146, 0.4625, 0.3889, 0.4785, 0.3891, 0.4788, 0.4142, 0.5964, 0.4577, 0.5938, 0.4317, 0.6097, 0.4308, 0.6123, 0.4562, 0.3367, 0.2203, 0.3357, 0.246, 0.3197, 0.2459, 0.3207, 0.2195, 0.01834, 0.1927, 0.01656, 0.2175, 0.0006032, 0.217, 0.002436, 0.1916, 0.4625, 0.3889, 0.4633, 0.3628, 0.4793, 0.3635, 0.4785, 0.3891, 0.5938, 0.4317, 0.5924, 0.405, 0.6084, 0.4047, 0.6097, 0.4308, 0.3357, 0.246, 0.3359, 0.2722, 0.3198, 0.2726, 0.3197, 0.2459, 0.01656, 0.2175, 0.01597, 0.243, 0.0, 0.2431, 0.0006032, 0.217, 0.4633, 0.3628, 0.4651, 0.3365, 0.4811, 0.3377, 0.4793, 0.3635, 0.5924, 0.405, 0.5922, 0.3779, 0.6081, 0.3782, 0.6084, 0.4047, 0.3359, 0.2722, 0.337, 0.2985, 0.321, 0.2994, 0.3198, 0.2726, 0.01597, 0.243, 0.01647, 0.269, 0.0005147, 0.2697, 0.0, 0.2431, 0.4651, 0.3365, 0.4677, 0.3101, 0.4837, 0.3119, 0.4811, 0.3377, 0.5922, 0.3779, 0.5929, 0.3507, 0.6089, 0.3514, 0.6081, 0.3782, 0.337, 0.2985, 0.339, 0.3249, 0.323, 0.3263, 0.321, 0.2994, 0.01647, 0.269, 0.01797, 0.2953, 0.002039, 0.2964, 0.0005147, 0.2697, 0.4677, 0.3101, 0.4712, 0.284, 0.4871, 0.2862, 0.4837, 0.3119, 0.5929, 0.3507, 0.5946, 0.3235, 0.6105, 0.3246, 0.6089, 0.3514, 0.339, 0.3249, 0.3418, 0.3511, 0.3258, 0.3528, 0.323, 0.3263, 0.01797, 0.2953, 0.02036, 0.3216, 0.004469, 0.3232, 0.002039, 0.2964, 0.4712, 0.284, 0.4753, 0.2583, 0.4911, 0.2608, 0.4871, 0.2862, 0.5946, 0.3235, 0.5971, 0.2965, 0.613, 0.2979, 0.6105, 0.3246, 0.3418, 0.3511, 0.3453, 0.3769, 0.3294, 0.3791, 0.3258, 0.3528, 0.02036, 0.3216, 0.02355, 0.3478, 0.007706, 0.3497, 0.004469, 0.3232, 0.4753, 0.2583, 0.48, 0.233, 0.4958, 0.2359, 0.4911, 0.2608, 0.5971, 0.2965, 0.6003, 0.2698, 0.6162, 0.2717, 0.613, 0.2979, 0.3453, 0.3769, 0.3494, 0.4022, 0.3335, 0.4047, 0.3294, 0.3791, 0.02355, 0.3478, 0.02745, 0.3736, 0.01165, 0.3759, 0.007706, 0.3497, 0.48, 0.233, 0.4853, 0.2085, 0.501, 0.2117, 0.4958, 0.2359, 0.6003, 0.2698, 0.6042, 0.2437, 0.62, 0.2459, 0.6162, 0.2717, 0.3494, 0.4022, 0.354, 0.4268, 0.3383, 0.4297, 0.3335, 0.4047, 0.02745, 0.3736, 0.03196, 0.3989, 0.01622, 0.4015, 0.01165, 0.3759, 0.4853, 0.2085, 0.491, 0.1848, 0.5066, 0.1883, 0.501, 0.2117, 0.6042, 0.2437, 0.6086, 0.2184, 0.6244, 0.2209, 0.62, 0.2459, 0.354, 0.4268, 0.3592, 0.4506, 0.3434, 0.4538, 0.3383, 0.4297, 0.03196, 0.3989, 0.03699, 0.4235, 0.02132, 0.4264, 0.01622, 0.4015, 0.491, 0.1848, 0.4971, 0.162, 0.5127, 0.1659, 0.5066, 0.1883, 0.6086, 0.2184, 0.6136, 0.1939, 0.6293, 0.1967, 0.6244, 0.2209, 0.3592, 0.4506, 0.3647, 0.4735, 0.349, 0.477, 0.3434, 0.4538, 0.03699, 0.4235, 0.04246, 0.4472, 0.02687, 0.4505, 0.02132, 0.4264, 0.4971, 0.162, 0.5035, 0.1403, 0.519, 0.1445, 0.5127, 0.1659, 0.6136, 0.1939, 0.6189, 0.1704, 0.6345, 0.1735, 0.6293, 0.1967, 0.3647, 0.4735, 0.3705, 0.4952, 0.355, 0.4991, 0.349, 0.477, 0.04246, 0.4472, 0.0483, 0.4699, 0.03279, 0.4735, 0.02687, 0.4505, 0.5035, 0.1403, 0.5102, 0.1199, 0.5255, 0.1244, 0.519, 0.1445, 0.6189, 0.1704, 0.6246, 0.148, 0.6401, 0.1514, 0.6345, 0.1735, 0.3705, 0.4952, 0.3767, 0.5158, 0.3612, 0.52, 0.355, 0.4991, 0.0483, 0.4699, 0.05443, 0.4915, 0.039, 0.4953, 0.03279, 0.4735, 0.5102, 0.1199, 0.517, 0.1007, 0.5322, 0.1055, 0.5255, 0.1244, 0.6246, 0.148, 0.6305, 0.1268, 0.646, 0.1306, 0.6401, 0.1514, 0.3767, 0.5158, 0.383, 0.5351, 0.3677, 0.5396, 0.3612, 0.52, 0.05443, 0.4915, 0.06077, 0.5118, 0.04544, 0.516, 0.039, 0.4953, 0.517, 0.1007, 0.524, 0.08292, 0.5391, 0.08815, 0.5322, 0.1055, 0.6305, 0.1268, 0.6367, 0.107, 0.652, 0.1112, 0.646, 0.1306, 0.383, 0.5351, 0.3895, 0.5529, 0.3743, 0.5578, 0.3677, 0.5396, 0.06077, 0.5118, 0.06725, 0.5307, 0.05203, 0.5352, 0.04544, 0.516, 0.524, 0.08292, 0.5311, 0.06662, 0.546, 0.07226, 0.5391, 0.08815, 0.6367, 0.107, 0.643, 0.08866, 0.6582, 0.09314, 0.652, 0.1112, 0.3895, 0.5529, 0.3962, 0.5693, 0.3811, 0.5746, 0.3743, 0.5578, 0.06725, 0.5307, 0.0738, 0.5481, 0.05872, 0.553, 0.05203, 0.5352, 0.5311, 0.06662, 0.5382, 0.05187, 0.5529, 0.05796, 0.546, 0.07226, 0.643, 0.08866, 0.6495, 0.07178, 0.6645, 0.07665, 0.6582, 0.09314, 0.3962, 0.5693, 0.4029, 0.584, 0.3881, 0.5898, 0.3811, 0.5746, 0.0738, 0.5481, 0.08036, 0.5639, 0.06545, 0.5692, 0.05872, 0.553, 0.5382, 0.05187, 0.5454, 0.03873, 0.5598, 0.04534, 0.5529, 0.05796, 0.6495, 0.07178, 0.656, 0.05645, 0.6709, 0.06177, 0.6645, 0.07665, 0.4029, 0.584, 0.4097, 0.5972, 0.3951, 0.6035, 0.3881, 0.5898, 0.08036, 0.5639, 0.08687, 0.5781, 0.07215, 0.5838, 0.06545, 0.5692, 0.5454, 0.03873, 0.5526, 0.02725, 0.5666, 0.03445, 0.5598, 0.04534, 0.656, 0.05645, 0.6626, 0.04274, 0.6772, 0.04854, 0.6709, 0.06177, 0.4097, 0.5972, 0.4164, 0.6087, 0.4023, 0.6155, 0.3951, 0.6035, 0.08687, 0.5781, 0.09325, 0.5905, 0.07878, 0.5966, 0.07215, 0.5838, 0.5526, 0.02725, 0.5609, 0.01855, 0.5742, 0.0263, 0.5666, 0.03445, 0.6626, 0.04274, 0.6703, 0.03159, 0.6844, 0.03786, 0.6772, 0.04854, 0.4164, 0.6087, 0.4241, 0.6173, 0.4107, 0.6248, 0.4023, 0.6155, 0.09325, 0.5905, 0.1003, 0.6003, 0.08638, 0.6069, 0.07878, 0.5966, 0.5609, 0.01855, 0.5679, 0.01063, 0.5805, 0.01914, 0.5742, 0.0263, 0.6703, 0.03159, 0.6769, 0.02135, 0.6906, 0.02825, 0.6844, 0.03786, 0.4241, 0.6173, 0.4307, 0.6251, 0.4179, 0.6334, 0.4107, 0.6248, 0.1003, 0.6003, 0.1061, 0.6088, 0.09261, 0.6161, 0.08638, 0.6069, 0.5679, 0.01063, 0.5749, 0.004437, 0.5865, 0.01378, 0.5805, 0.01914, 0.6769, 0.02135, 0.6835, 0.01278, 0.6966, 0.02038, 0.6906, 0.02825, 0.4307, 0.6251, 0.4372, 0.6312, 0.4253, 0.6403, 0.4179, 0.6334, 0.1061, 0.6088, 0.1115, 0.6155, 0.09861, 0.6234, 0.09261, 0.6161, 0.5749, 0.004437, 0.5818, 0.0, 0.5922, 0.01018, 0.5865, 0.01378, 0.6835, 0.01278, 0.6902, 0.005943, 0.7026, 0.01429, 0.6966, 0.02038, 0.4372, 0.6312, 0.4436, 0.6355, 0.433, 0.6454, 0.4253, 0.6403, 0.1115, 0.6155, 0.1165, 0.6203, 0.1043, 0.629, 0.09861, 0.6234, 0.2841, 0.6618, 0.284, 0.6521, 0.2957, 0.6505, 0.2958, 0.6578, 0.6902, 0.005943, 0.6981, 0.002837, 0.7092, 0.01173, 0.7026, 0.01429, 0.4436, 0.6355, 0.4507, 0.6361, 0.4421, 0.6465, 0.433, 0.6454, 0.2958, 0.6578, 0.2957, 0.6505, 0.3059, 0.6516, 0.3063, 0.6604, 0.284, 0.6521, 0.284, 0.6439, 0.2957, 0.645, 0.2957, 0.6505, 0.6981, 0.002837, 0.7049, 0.0, 0.7149, 0.009381, 0.7092, 0.01173, 0.4507, 0.6361, 0.4566, 0.6369, 0.4503, 0.6476, 0.4421, 0.6465, 0.2957, 0.6505, 0.2957, 0.645, 0.3059, 0.6444, 0.3059, 0.6516, 0.284, 0.6439, 0.2845, 0.6362, 0.296, 0.6402, 0.2957, 0.645, 0.8523, 0.8308, 0.8444, 0.8278, 0.8551, 0.8201, 0.8614, 0.8225, 0.4566, 0.6369, 0.4625, 0.6361, 0.4587, 0.6464, 0.4503, 0.6476, 0.2957, 0.645, 0.296, 0.6402, 0.3063, 0.6376, 0.3059, 0.6444, 0.2845, 0.6362, 0.2855, 0.629, 0.2967, 0.6356, 0.296, 0.6402, 0.8444, 0.8278, 0.8373, 0.8226, 0.8494, 0.8159, 0.8551, 0.8201, 0.9277, 0.5086, 0.9238, 0.5112, 0.9107, 0.5041, 0.9162, 0.5004, 0.8994, 0.5084, 0.8956, 0.511, 0.8838, 0.504, 0.889, 0.5004, 0.9385, 0.803, 0.935, 0.7954, 0.9487, 0.7896, 0.9515, 0.7957, 0.8373, 0.8226, 0.8312, 0.812, 0.844, 0.8068, 0.8494, 0.8159, 0.9238, 0.5112, 0.9204, 0.5185, 0.9065, 0.513, 0.9107, 0.5041, 0.8956, 0.511, 0.8915, 0.5181, 0.8789, 0.5124, 0.8838, 0.504, 0.935, 0.7954, 0.9322, 0.7892, 0.9466, 0.7847, 0.9487, 0.7896, 0.8312, 0.812, 0.8262, 0.8033, 0.8398, 0.7993, 0.844, 0.8068, 0.9204, 0.5185, 0.9179, 0.5245, 0.9034, 0.5203, 0.9065, 0.513, 0.8915, 0.5181, 0.888, 0.5238, 0.8746, 0.5193, 0.8789, 0.5124, 0.9322, 0.7892, 0.9301, 0.7812, 0.9448, 0.778, 0.9466, 0.7847, 0.8262, 0.8033, 0.8222, 0.793, 0.8361, 0.7901, 0.8398, 0.7993, 0.9179, 0.5245, 0.916, 0.5322, 0.9013, 0.5292, 0.9034, 0.5203, 0.888, 0.5238, 0.8847, 0.5315, 0.8708, 0.5281, 0.8746, 0.5193, 0.9301, 0.7812, 0.9287, 0.7715, 0.9436, 0.7693, 0.9448, 0.778, 0.8222, 0.793, 0.819, 0.7812, 0.8332, 0.7791, 0.8361, 0.7901, 0.916, 0.5322, 0.9149, 0.5418, 0.9, 0.5398, 0.9013, 0.5292, 0.8847, 0.5315, 0.8817, 0.5412, 0.8676, 0.5388, 0.8708, 0.5281, 0.9287, 0.7715, 0.928, 0.76, 0.9429, 0.7585, 0.9436, 0.7693, 0.819, 0.7812, 0.8166, 0.7677, 0.8309, 0.7664, 0.8332, 0.7791, 0.9149, 0.5418, 0.9143, 0.5533, 0.8994, 0.552, 0.9, 0.5398, 0.8817, 0.5412, 0.8792, 0.553, 0.8649, 0.5513, 0.8676, 0.5388, 0.928, 0.76, 0.9277, 0.7465, 0.9427, 0.7456, 0.9429, 0.7585, 0.8166, 0.7677, 0.815, 0.7525, 0.8294, 0.7519, 0.8309, 0.7664, 0.9143, 0.5533, 0.9144, 0.5667, 0.8994, 0.5661, 0.8994, 0.552, 0.8792, 0.553, 0.8772, 0.5669, 0.8628, 0.5659, 0.8649, 0.5513, 0.9277, 0.7465, 0.9287, 0.7261, 0.9429, 0.7257, 0.9427, 0.7456, 0.815, 0.7525, 0.8152, 0.7302, 0.8289, 0.7303, 0.8294, 0.7519, 0.9144, 0.5667, 0.9149, 0.5875, 0.9007, 0.5873, 0.8994, 0.5661, 0.8772, 0.5669, 0.8758, 0.588, 0.862, 0.5876, 0.8628, 0.5659, 0.9287, 0.7261, 0.9293, 0.7095, 0.9436, 0.7093, 0.9429, 0.7257, 0.8152, 0.7302, 0.8152, 0.7122, 0.829, 0.7128, 0.8289, 0.7303, 0.9149, 0.5875, 0.9159, 0.6043, 0.9017, 0.6044, 0.9007, 0.5873, 0.8758, 0.588, 0.8752, 0.6051, 0.8614, 0.6053, 0.862, 0.5876, 0.9293, 0.7095, 0.9303, 0.6908, 0.9445, 0.6909, 0.9436, 0.7093, 0.8152, 0.7122, 0.8161, 0.6923, 0.8298, 0.6934, 0.829, 0.7128, 0.9159, 0.6043, 0.9173, 0.6231, 0.9031, 0.6234, 0.9017, 0.6044, 0.8752, 0.6051, 0.8754, 0.6243, 0.8616, 0.6249, 0.8614, 0.6053, 0.9303, 0.6908, 0.9316, 0.67, 0.9458, 0.6702, 0.9445, 0.6909, 0.8161, 0.6923, 0.8178, 0.6705, 0.8315, 0.672, 0.8298, 0.6934, 0.9173, 0.6231, 0.919, 0.6442, 0.9048, 0.6446, 0.9031, 0.6234, 0.8754, 0.6243, 0.8764, 0.6456, 0.8626, 0.6467, 0.8616, 0.6249, 0.9316, 0.67, 0.933, 0.647, 0.9472, 0.6473, 0.9458, 0.6702, 0.8178, 0.6705, 0.8205, 0.6467, 0.8342, 0.6486, 0.8315, 0.672, 0.919, 0.6442, 0.9209, 0.6675, 0.9067, 0.668, 0.9048, 0.6446, 0.8764, 0.6456, 0.8782, 0.669, 0.8644, 0.6705, 0.8626, 0.6467, 0.933, 0.647, 0.9345, 0.6217, 0.9486, 0.6219, 0.9472, 0.6473, 0.8205, 0.6467, 0.8242, 0.6208, 0.8378, 0.6231, 0.8342, 0.6486, 0.9209, 0.6675, 0.9229, 0.6931, 0.9088, 0.6936, 0.9067, 0.668, 0.8782, 0.669, 0.8809, 0.6947, 0.8672, 0.6965, 0.8644, 0.6705, 0.9345, 0.6217, 0.9365, 0.5907, 0.9498, 0.5909, 0.9486, 0.6219, 0.8242, 0.6208, 0.8302, 0.5896, 0.8429, 0.592, 0.8378, 0.6231, 0.9229, 0.6931, 0.9246, 0.7246, 0.9113, 0.725, 0.9088, 0.6936, 0.8809, 0.6947, 0.8847, 0.7259, 0.8719, 0.7279, 0.8672, 0.6965, 0.9365, 0.5907, 0.9377, 0.5623, 0.951, 0.5625, 0.9498, 0.5909, 0.8302, 0.5896, 0.8357, 0.5612, 0.8484, 0.5639, 0.8429, 0.592, 0.9246, 0.7246, 0.9264, 0.7533, 0.9131, 0.7537, 0.9113, 0.725, 0.8847, 0.7259, 0.8891, 0.7542, 0.8764, 0.7565, 0.8719, 0.7279, 0.9377, 0.5623, 0.9401, 0.528, 0.951, 0.528, 0.951, 0.5625, 0.8357, 0.5612, 0.8447, 0.5273, 0.8551, 0.5298, 0.8484, 0.5639, 0.9264, 0.7533, 0.9267, 0.7883, 0.9158, 0.7886, 0.9131, 0.7537, 0.8891, 0.7542, 0.8939, 0.7885, 0.8835, 0.7906, 0.8764, 0.7565, 0.9401, 0.528, 0.9406, 0.5005, 0.9515, 0.5004, 0.951, 0.528, 0.8447, 0.5273, 0.8512, 0.5004, 0.8614, 0.5031, 0.8551, 0.5298, 0.9267, 0.7883, 0.9277, 0.8161, 0.9169, 0.8162, 0.9158, 0.7886, 0.8939, 0.7885, 0.8994, 0.8154, 0.889, 0.8178, 0.8835, 0.7906, 0.3281, 0.6581, 0.3281, 0.6476, 0.3392, 0.6476, 0.3392, 0.6581])
me_nurbspath.materials.append(mat_whiprope)
me_nurbspath.use_remesh_fix_poles = True
me_nurbspath.use_remesh_preserve_attributes = False
me_nurbspath.use_mirror_vertex_groups = False
me_nurbspath.update()
me_plane_001 = bpy.data.meshes.new('Plane.001')
me_plane_001.from_pydata([(-0.08005, -0.1529, 0.01321), (0.02567, -0.1506, -0.01377), (-0.07873, -0.1435, 0.01972), (0.02643, -0.1392, -0.01305), (-0.05375, -0.1529, 0.01306), (-0.04406, -0.1487, -0.003812), (-0.02414, -0.1474, -0.01362), (0.0007926, -0.1489, -0.01358), (0.001488, -0.1376, -0.01318), (-0.02346, -0.1361, -0.01232), (-0.04447, -0.1374, -0.002173), (-0.05376, -0.143, 0.01872), (-0.07981, -0.1574, 0.01302), (0.03516, -0.1588, -0.01355), (-0.08214, -0.1516, 0.002683), (0.03254, -0.1473, -0.01357), (-0.05394, -0.1578, 0.0125), (-0.0359, -0.1688, 0.0002854), (-0.01344, -0.1696, -0.009895), (0.01081, -0.1643, -0.01292), (0.008189, -0.1528, -0.0136), (-0.01605, -0.1588, -0.01357), (-0.03909, -0.1612, -0.008293), (-0.05399, -0.1515, 0.002532), (-0.0813, -0.1418, 0.01582), (0.032, -0.1424, -0.01365), (-0.0813, -0.1369, 0.006074), (0.02925, -0.1318, -0.01346), (-0.05633, -0.1427, 0.01502), (-0.03586, -0.1463, 0.002275), (-0.01606, -0.1542, -0.009548), (0.007834, -0.1486, -0.01338), (0.005053, -0.1381, -0.01358), (-0.01908, -0.1445, -0.01365), (-0.04044, -0.1427, -0.007018), (-0.05636, -0.1362, 0.006197), (-0.08152, -0.1508, -0.000618), (0.03608, -0.1496, -0.01366), (-0.08152, -0.1408, 0.005105), (0.03635, -0.1381, -0.01318), (-0.05653, -0.1506, -0.001014), (-0.03878, -0.1483, -0.01351), (-0.01378, -0.1487, -0.0135), (0.01122, -0.149, -0.0137), (0.01137, -0.1375, -0.01321), (-0.01361, -0.1372, -0.01223), (-0.03854, -0.1369, -0.0115), (-0.05653, -0.1404, 0.004377), (0.01324, -0.1497, -0.01275), (-0.06622, -0.1435, 0.0196), (-0.06691, -0.1529, 0.01311), (-0.04266, -0.1501, 0.008042), (-0.03662, -0.1465, -0.01363), (-0.01168, -0.1482, -0.01297), (0.01396, -0.1384, -0.01335), (-0.01099, -0.1368, -0.01285), (-0.03585, -0.1356, -0.01069), (-0.04565, -0.1393, 0.009985), (0.02299, -0.1615, -0.01258), (-0.06807, -0.1517, 0.00259), (-0.06686, -0.1574, 0.01292), (-0.04348, -0.163, 0.008047), (-0.02513, -0.171, -0.005558), (-0.001314, -0.167, -0.01154), (0.02036, -0.15, -0.01305), (-0.003979, -0.1556, -0.01281), (-0.02792, -0.1627, -0.0135), (-0.04177, -0.1536, 0.001022), (0.01992, -0.1455, -0.01286), (-0.06882, -0.1369, 0.005964), (-0.06879, -0.1418, 0.01572), (-0.04557, -0.1419, 0.008693), (-0.02706, -0.1522, -0.003983), (-0.00425, -0.1518, -0.01298), (0.01715, -0.1349, -0.01357), (-0.007034, -0.1413, -0.01332), (-0.03112, -0.1479, -0.01315), (-0.05068, -0.1452, -0.0003858), (0.02365, -0.1493, -0.01223), (-0.06901, -0.1407, 0.004997), (-0.06903, -0.1507, -0.0007182), (-0.0442, -0.1497, -0.002424), (-0.02627, -0.1485, -0.01357), (-0.001276, -0.1489, -0.01352), (0.02386, -0.1378, -0.01363), (-0.001126, -0.1374, -0.01301), (-0.0261, -0.137, -0.01291), (-0.046, -0.1384, -0.001916), (0.1459, -0.01425, 0.01633), (0.3451, -0.01628, -0.008318), (0.1481, 0.004686, 0.01954), (0.345, 0.0007252, -0.01727), (0.1901, -0.0146, 0.01613), (0.2191, -0.01785, -0.007112), (0.2612, -0.01738, -0.007636), (0.3033, -0.01668, -0.007775), (0.3029, 0.0003308, -0.01671), (0.2609, 0.0004994, -0.01454), (0.2189, 0.0006499, -0.01198), (0.1902, 0.004518, 0.01786), (0.1463, -0.02009, 0.009628), (0.3549, -0.02623, -0.01391), (0.1424, -0.01042, -0.007789), (0.3541, -0.006311, -0.01348), (0.1899, -0.02037, 0.009138), (0.2308, -0.02655, 0.004863), (0.2714, -0.02937, -0.005922), (0.313, -0.02811, -0.01234), (0.3121, -0.008232, -0.01342), (0.27, -0.01105, -0.01331), (0.2288, -0.01924, -0.01382), (0.1898, -0.01075, -0.008296), (0.1438, 0.004695, 0.01222), (0.3495, 0.01431, -0.0132), (0.1438, 0.01983, 0.001771), (0.3472, 0.0308, -0.005383), (0.1859, 0.004163, 0.01152), (0.2258, -0.001164, -0.0003965), (0.267, 0.001589, -0.008836), (0.3079, 0.009226, -0.01531), (0.3056, 0.02603, -0.008118), (0.2641, 0.01947, -0.01063), (0.2233, 0.01037, -0.01434), (0.1859, 0.01992, 0.001955), (0.1434, -0.008919, -0.01335), (0.3533, -0.005419, -0.01367), (0.1434, 0.007924, -0.003711), (0.3529, 0.01394, -0.01264), (0.1855, -0.008825, -0.0132), (0.2276, -0.009221, -0.01226), (0.2696, -0.007796, -0.01195), (0.3117, -0.006589, -0.01351), (0.3111, 0.01284, -0.01363), (0.269, 0.01157, -0.01324), (0.227, 0.01013, -0.01128), (0.1856, 0.008337, -0.00428), (0.3242, -0.01529, -0.00608), (0.1692, 0.004593, 0.01932), (0.168, -0.01434, 0.01617), (0.2106, -0.01382, 0.01122), (0.2401, -0.01791, -0.008047), (0.2822, -0.01737, -0.008324), (0.3239, 0.001163, -0.01601), (0.2819, 3.366e-05, -0.01642), (0.2399, 0.0006478, -0.01309), (0.207, 0.004103, 0.005147), (0.334, -0.02706, -0.01149), (0.1661, -0.01044, -0.007921), (0.1681, -0.02012, 0.009464), (0.2109, -0.02121, 0.00901), (0.2513, -0.02846, -0.0002383), (0.292, -0.02907, -0.01042), (0.3331, -0.007193, -0.01357), (0.291, -0.009456, -0.0137), (0.2491, -0.01379, -0.01286), (0.2109, -0.01021, -0.007476), (0.3287, 0.01111, -0.01282), (0.1649, 0.01981, 0.001685), (0.1648, 0.00465, 0.01208), (0.206, 0.002872, 0.005819), (0.2463, -0.0005381, -0.004876), (0.2873, 0.005345, -0.01302), (0.3264, 0.0277, -0.005263), (0.2848, 0.02306, -0.009215), (0.2438, 0.01507, -0.01409), (0.2048, 0.01646, -0.006474), (0.3325, -0.005939, -0.01033), (0.1645, 0.007828, -0.003787), (0.1645, -0.009036, -0.01349), (0.2066, -0.008859, -0.01357), (0.2486, -0.008437, -0.0137), (0.2906, -0.007185, -0.01358), (0.332, 0.01349, -0.01105), (0.29, 0.01221, -0.01362), (0.2479, 0.01097, -0.0129), (0.2064, 0.009365, -0.006958)], [], [(48, 1, 3, 54), (50, 4, 11, 49), (51, 5, 10, 57), (52, 6, 9, 56), (53, 7, 8, 55), (58, 13, 15, 64), (60, 16, 23, 59), (61, 17, 22, 67), (62, 18, 21, 66), (63, 19, 20, 65), (68, 25, 27, 74), (70, 28, 35, 69), (71, 29, 34, 77), (72, 30, 33, 76), (73, 31, 32, 75), (78, 37, 39, 84), (80, 40, 47, 79), (81, 41, 46, 87), (82, 42, 45, 86), (83, 43, 44, 85), (42, 83, 85, 45), (41, 82, 86, 46), (40, 81, 87, 47), (36, 80, 79, 38), (43, 78, 84, 44), (30, 73, 75, 33), (29, 72, 76, 34), (28, 71, 77, 35), (24, 70, 69, 26), (31, 68, 74, 32), (18, 63, 65, 21), (17, 62, 66, 22), (16, 61, 67, 23), (12, 60, 59, 14), (19, 58, 64, 20), (6, 53, 55, 9), (5, 52, 56, 10), (4, 51, 57, 11), (0, 50, 49, 2), (7, 48, 54, 8), (136, 89, 91, 142), (138, 92, 99, 137), (139, 93, 98, 145), (140, 94, 97, 144), (141, 95, 96, 143), (146, 101, 103, 152), (148, 104, 111, 147), (149, 105, 110, 155), (150, 106, 109, 154), (151, 107, 108, 153), (156, 113, 115, 162), (158, 116, 123, 157), (159, 117, 122, 165), (160, 118, 121, 164), (161, 119, 120, 163), (166, 125, 127, 172), (168, 128, 135, 167), (169, 129, 134, 175), (170, 130, 133, 174), (171, 131, 132, 173), (130, 171, 173, 133), (129, 170, 174, 134), (128, 169, 175, 135), (124, 168, 167, 126), (131, 166, 172, 132), (118, 161, 163, 121), (117, 160, 164, 122), (116, 159, 165, 123), (112, 158, 157, 114), (119, 156, 162, 120), (106, 151, 153, 109), (105, 150, 154, 110), (104, 149, 155, 111), (100, 148, 147, 102), (107, 146, 152, 108), (94, 141, 143, 97), (93, 140, 144, 98), (92, 139, 145, 99), (88, 138, 137, 90), (95, 136, 142, 96)])
me_plane_001.polygons.foreach_set('use_smooth', [True] * 80)
_uv = me_plane_001.uv_layers.new(name='UVMap')
_uv.uv.foreach_set('vector', [0.6164, 0.6442, 0.6163, 0.6357, 0.6243, 0.6356, 0.6242, 0.6441, 0.6489, 0.6523, 0.6485, 0.6434, 0.6565, 0.6431, 0.6567, 0.6516, 0.3281, 0.6483, 0.3277, 0.6557, 0.3197, 0.6558, 0.3199, 0.6476, 0.6161, 0.6781, 0.6161, 0.6696, 0.6242, 0.6696, 0.6243, 0.6781, 0.6163, 0.6612, 0.6162, 0.6527, 0.6242, 0.6526, 0.6242, 0.6611, 0.6324, 0.6612, 0.6325, 0.6697, 0.6243, 0.6696, 0.6243, 0.6611, 0.6485, 0.6458, 0.6485, 0.6545, 0.6401, 0.6547, 0.6401, 0.6451, 0.3392, 0.6559, 0.3397, 0.6479, 0.3477, 0.6476, 0.3477, 0.6559, 0.6995, 0.6437, 0.6988, 0.6522, 0.6913, 0.6518, 0.691, 0.6438, 0.6322, 0.6443, 0.6325, 0.6527, 0.6245, 0.6526, 0.6244, 0.6441, 0.6327, 0.6441, 0.6325, 0.6356, 0.6401, 0.6357, 0.6401, 0.6442, 0.6072, 0.674, 0.6058, 0.6656, 0.6136, 0.6644, 0.6147, 0.6727, 0.6083, 0.6576, 0.6086, 0.6503, 0.6158, 0.6521, 0.6122, 0.6598, 0.6082, 0.6437, 0.609, 0.6356, 0.6161, 0.637, 0.6156, 0.6452, 0.6326, 0.6611, 0.6326, 0.6526, 0.6401, 0.6527, 0.6401, 0.6612, 0.2762, 0.6376, 0.2759, 0.6291, 0.2839, 0.629, 0.2838, 0.6375, 0.6572, 0.6526, 0.6571, 0.6441, 0.6652, 0.6441, 0.6652, 0.6526, 0.3559, 0.6476, 0.3559, 0.656, 0.3479, 0.6555, 0.3477, 0.6476, 0.2757, 0.6715, 0.2758, 0.663, 0.284, 0.663, 0.2838, 0.6714, 0.2758, 0.6545, 0.2759, 0.646, 0.2839, 0.646, 0.2839, 0.6545, 0.2758, 0.663, 0.2758, 0.6545, 0.2839, 0.6545, 0.284, 0.663, 0.2757, 0.68, 0.2757, 0.6715, 0.2838, 0.6714, 0.284, 0.6799, 0.6571, 0.6441, 0.6573, 0.6356, 0.6653, 0.6367, 0.6652, 0.6441, 0.6573, 0.6611, 0.6572, 0.6526, 0.6652, 0.6526, 0.6653, 0.6611, 0.2759, 0.646, 0.2762, 0.6376, 0.2838, 0.6375, 0.2839, 0.646, 0.6338, 0.6692, 0.6326, 0.6611, 0.6401, 0.6612, 0.6399, 0.6697, 0.6086, 0.6503, 0.6082, 0.6437, 0.6156, 0.6452, 0.6158, 0.6521, 0.6058, 0.6656, 0.6083, 0.6576, 0.6122, 0.6598, 0.6136, 0.6644, 0.6086, 0.6823, 0.6072, 0.674, 0.6147, 0.6727, 0.6161, 0.681, 0.6326, 0.6526, 0.6327, 0.6441, 0.6401, 0.6442, 0.6401, 0.6527, 0.6319, 0.6358, 0.6322, 0.6443, 0.6244, 0.6441, 0.6249, 0.6356, 0.6995, 0.6357, 0.6995, 0.6437, 0.691, 0.6438, 0.6909, 0.6356, 0.6485, 0.6545, 0.6485, 0.6621, 0.6403, 0.6631, 0.6401, 0.6547, 0.6485, 0.637, 0.6485, 0.6458, 0.6401, 0.6451, 0.6401, 0.6356, 0.6325, 0.6527, 0.6324, 0.6612, 0.6243, 0.6611, 0.6245, 0.6526, 0.6161, 0.6696, 0.6163, 0.6612, 0.6242, 0.6611, 0.6242, 0.6696, 0.3277, 0.6557, 0.3281, 0.6638, 0.3204, 0.6633, 0.3197, 0.6558, 0.6485, 0.6434, 0.6491, 0.6356, 0.6571, 0.6373, 0.6565, 0.6431, 0.6494, 0.6612, 0.6489, 0.6523, 0.6567, 0.6516, 0.6571, 0.6601, 0.6162, 0.6527, 0.6164, 0.6442, 0.6242, 0.6441, 0.6242, 0.6526, 0.2329, 0.6433, 0.2335, 0.629, 0.2463, 0.6294, 0.2461, 0.6437, 0.2739, 0.644, 0.2739, 0.6591, 0.2603, 0.659, 0.2602, 0.6447, 0.6653, 0.6499, 0.6654, 0.636, 0.6791, 0.6356, 0.6791, 0.6496, 0.2338, 0.6999, 0.2336, 0.6857, 0.2457, 0.6864, 0.2452, 0.7007, 0.2337, 0.6714, 0.2335, 0.6573, 0.2463, 0.6578, 0.2463, 0.6721, 0.2598, 0.672, 0.2602, 0.6862, 0.2463, 0.6863, 0.2464, 0.672, 0.1366, 0.7002, 0.1362, 0.6855, 0.1503, 0.6848, 0.1507, 0.7009, 0.1355, 0.6712, 0.1348, 0.6573, 0.1485, 0.6577, 0.1496, 0.6707, 0.1363, 0.643, 0.1385, 0.629, 0.1512, 0.6303, 0.1501, 0.6443, 0.26, 0.6433, 0.2602, 0.6577, 0.2466, 0.6577, 0.2471, 0.6434, 0.3197, 0.6717, 0.3196, 0.686, 0.3065, 0.686, 0.3066, 0.6717, 0.1524, 0.6998, 0.1512, 0.6856, 0.1637, 0.685, 0.1652, 0.6991, 0.1524, 0.6715, 0.1526, 0.6575, 0.1657, 0.6581, 0.1655, 0.6714, 0.154, 0.6433, 0.1558, 0.629, 0.1654, 0.6311, 0.1665, 0.6444, 0.3197, 0.6433, 0.3195, 0.6575, 0.3063, 0.6576, 0.3066, 0.6433, 0.1215, 0.6433, 0.121, 0.6291, 0.1345, 0.629, 0.1348, 0.6433, 0.1209, 0.7574, 0.1208, 0.7431, 0.1345, 0.743, 0.1345, 0.7574, 0.1204, 0.7288, 0.1202, 0.7146, 0.1338, 0.7147, 0.1344, 0.7288, 0.1202, 0.7003, 0.1207, 0.6861, 0.1339, 0.686, 0.1338, 0.7004, 0.1205, 0.6717, 0.1207, 0.6574, 0.1341, 0.6574, 0.1339, 0.6717, 0.1207, 0.6861, 0.1205, 0.6717, 0.1339, 0.6717, 0.1339, 0.686, 0.1202, 0.7146, 0.1202, 0.7003, 0.1338, 0.7004, 0.1338, 0.7147, 0.1208, 0.7431, 0.1204, 0.7288, 0.1344, 0.7288, 0.1345, 0.743, 0.1212, 0.7717, 0.1209, 0.7574, 0.1345, 0.7574, 0.1348, 0.7717, 0.1207, 0.6574, 0.1215, 0.6433, 0.1348, 0.6433, 0.1341, 0.6574, 0.3195, 0.6292, 0.3197, 0.6433, 0.3066, 0.6433, 0.3073, 0.629, 0.1526, 0.6575, 0.154, 0.6433, 0.1665, 0.6444, 0.1657, 0.6581, 0.1512, 0.6856, 0.1524, 0.6715, 0.1655, 0.6714, 0.1637, 0.685, 0.1537, 0.714, 0.1524, 0.6998, 0.1652, 0.6991, 0.1665, 0.7133, 0.3195, 0.6575, 0.3197, 0.6717, 0.3066, 0.6717, 0.3063, 0.6576, 0.2588, 0.6293, 0.26, 0.6433, 0.2471, 0.6434, 0.2476, 0.629, 0.1348, 0.6573, 0.1363, 0.643, 0.1501, 0.6443, 0.1485, 0.6577, 0.1362, 0.6855, 0.1355, 0.6712, 0.1496, 0.6707, 0.1503, 0.6848, 0.137, 0.7149, 0.1366, 0.7002, 0.1507, 0.7009, 0.1512, 0.7169, 0.2602, 0.6577, 0.2598, 0.672, 0.2464, 0.672, 0.2466, 0.6577, 0.2336, 0.6857, 0.2337, 0.6714, 0.2463, 0.6721, 0.2457, 0.6864, 0.6909, 0.6356, 0.6909, 0.6499, 0.6791, 0.65, 0.6791, 0.6357, 0.2739, 0.6591, 0.2741, 0.6731, 0.2629, 0.6708, 0.2603, 0.659, 0.2741, 0.629, 0.2739, 0.644, 0.2602, 0.6447, 0.2603, 0.6304, 0.2335, 0.6573, 0.2329, 0.6433, 0.2461, 0.6437, 0.2463, 0.6578])
me_plane_001.materials.append(mat_whipleather)
me_plane_001.use_remesh_fix_poles = True
me_plane_001.use_remesh_preserve_attributes = False
me_plane_001.use_mirror_vertex_groups = False
me_plane_001.update()

# ---- objects
ob_handle = bpy.data.objects.new('Handle', me_cylinder)
ob_whip = bpy.data.objects.new('Whip', me_nurbspath)
ob_ends = bpy.data.objects.new('Ends', me_plane_001)

# ---- transforms, parenting, visibility, modifiers, constraints
ob_handle.location = (0.0, 0.0, 0.0)
ob_handle.lineart.crease_threshold = 0.0
ob_whip.location = (0.0, 0.0, 0.0)
ob_whip.lineart.crease_threshold = 0.0
ob_ends.location = (0.0, 0.0, 0.0)
ob_ends.lineart.crease_threshold = 0.0
_vg = ob_ends.vertex_groups.new(name='WhipBase')

# ---- collection membership
col_collection.objects.link(ob_handle)
col_collection.objects.link(ob_whip)
col_collection.objects.link(ob_ends)

# ---- scene / render settings (as saved in the file)
scene.frame_start = 1; scene.frame_end = 250; scene.frame_set(83)
scene.render.engine = 'BLENDER_EEVEE_NEXT'
scene.cycles.use_denoising = False
scene.cycles.samples = 128
scene.cycles.sampling_pattern = 'TABULATED_SOBOL'
scene.cycles.use_adaptive_sampling = False
scene.cycles.use_light_tree = False
scene.view_settings.view_transform = 'Filmic'
bpy.context.view_layer.update()

# ---- added for rendering (the .blend has no active camera and no usable light): camera, sun
cam_auto = bpy.data.cameras.new('AutoCamera')
cam_auto.lens = 50.0
cam_auto.sensor_width = 36.0
cam_auto.clip_end = 1000.0
ob_auto_camera = bpy.data.objects.new('AutoCamera', cam_auto)
scene.collection.objects.link(ob_auto_camera)
ob_auto_camera.location = (0.928099, -1.222, 0.828912)
ob_auto_camera.rotation_euler = (1.09748, -7.21219e-08, 0.694738)
scene.camera = ob_auto_camera
light_auto_sun = bpy.data.lights.new('AutoSun', 'SUN')
light_auto_sun.energy = 3.0
light_auto_sun.angle = 0.0523599
ob_auto_sun = bpy.data.objects.new('AutoSun', light_auto_sun)
scene.collection.objects.link(ob_auto_sun)
ob_auto_sun.rotation_euler = (0.872665, 0.174533, 0.523599)
bpy.context.view_layer.update()
